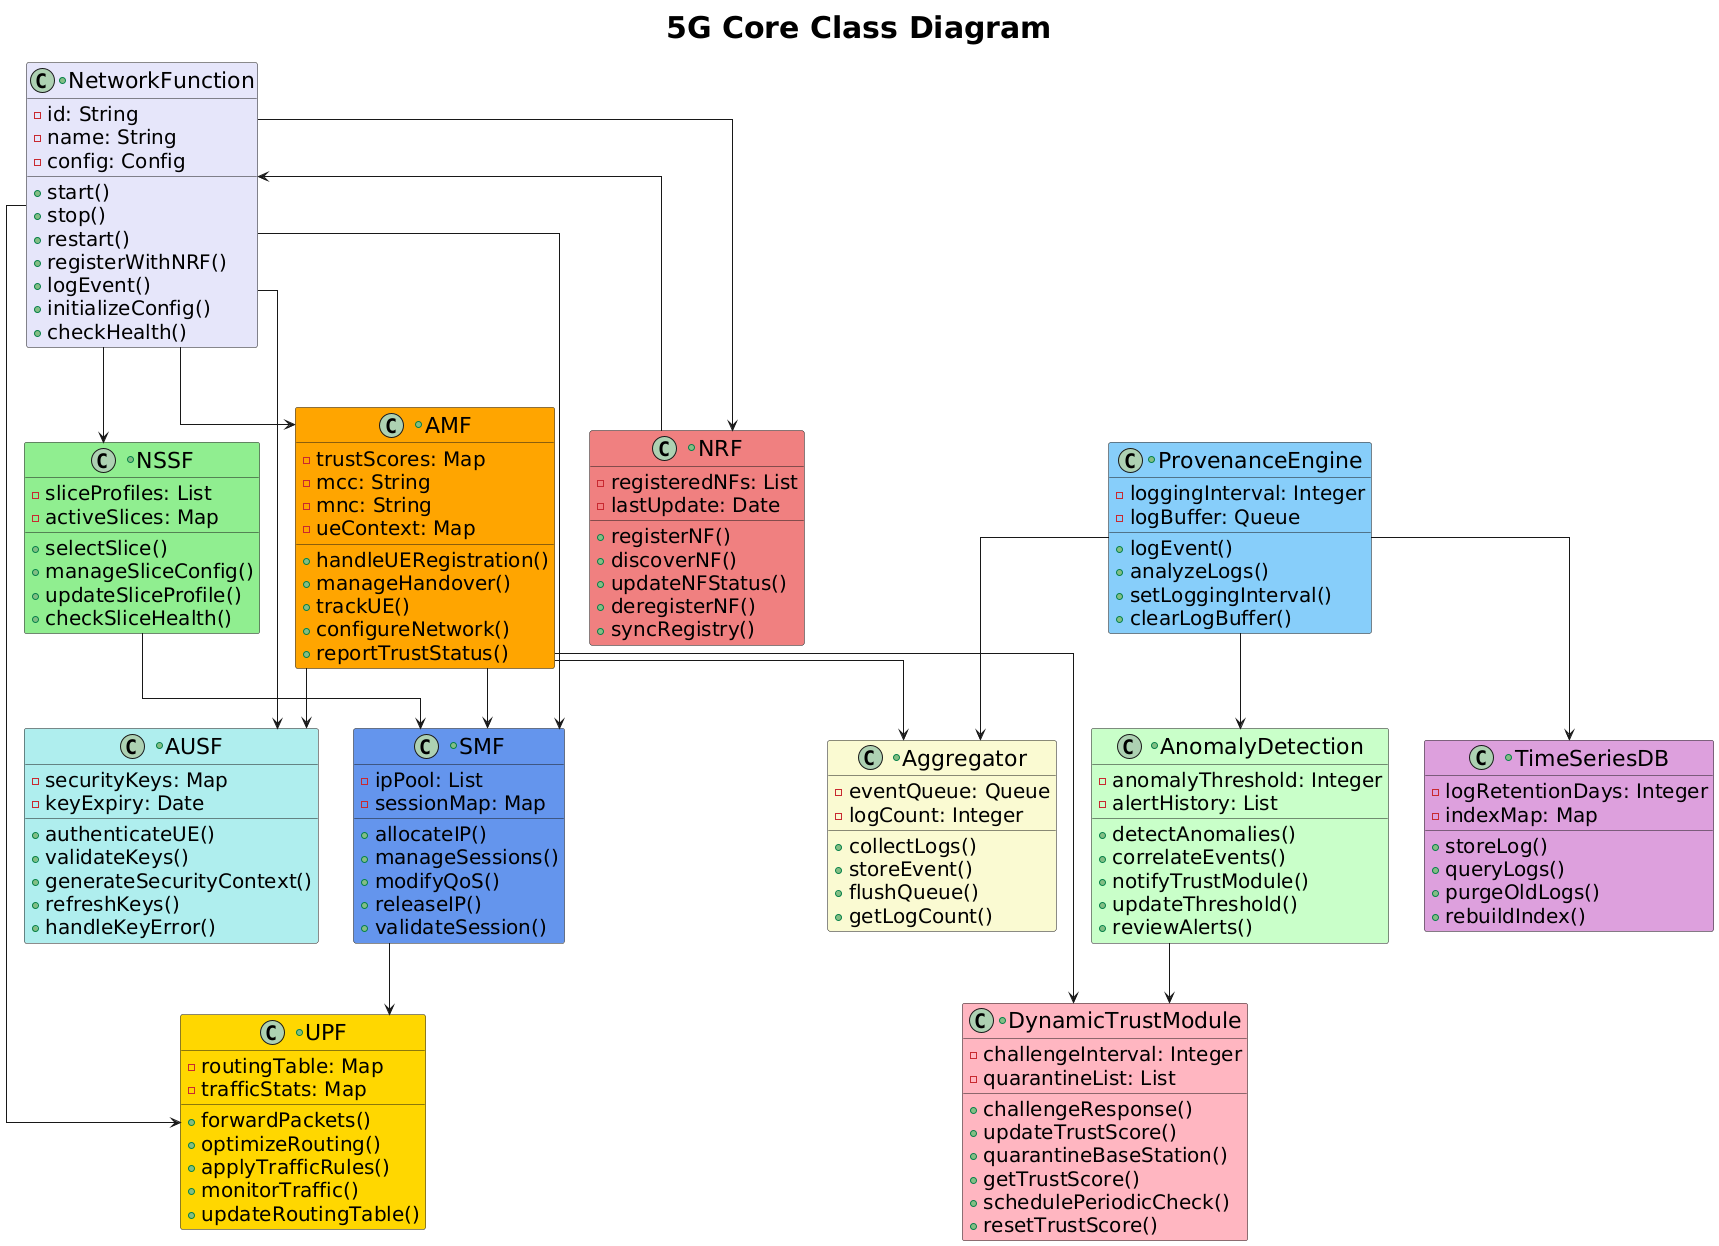

The diagram above was rendered by PlantUML. Its source (embedded in the PNG):
@startuml
top to bottom direction
title <size:30> 5G Core Class Diagram
skinparam DefaultFontSize 20
skinparam ClassFontSize 22
skinparam linetype ortho

together {
  +class "NetworkFunction" #E6E6FA {
    -id: String
    -name: String
    -config: Config
    +start()
    +stop()
    +restart()
    +registerWithNRF()
    +logEvent()
    +initializeConfig()
    +checkHealth()
  }
}

together {
  +class "NRF" #LightCoral {
    -registeredNFs: List
    -lastUpdate: Date
    +registerNF()
    +discoverNF()
    +updateNFStatus()
    +deregisterNF()
    +syncRegistry()
  }

  +class "AUSF" #AFEEEE {
    -securityKeys: Map
    -keyExpiry: Date
    +authenticateUE()
    +validateKeys()
    +generateSecurityContext()
    +refreshKeys()
    +handleKeyError()
  }

  +class "AMF" #FFA500 {
    -trustScores: Map
    -mcc: String
    -mnc: String
    -ueContext: Map
    +handleUERegistration()
    +manageHandover()
    +trackUE()
    +configureNetwork()
    +reportTrustStatus()
  }

  +class "SMF" #CornflowerBlue {
    -ipPool: List
    -sessionMap: Map
    +allocateIP()
    +manageSessions()
    +modifyQoS()
    +releaseIP()
    +validateSession()
  }

  +class "UPF" #Gold {
    -routingTable: Map
    -trafficStats: Map
    +forwardPackets()
    +optimizeRouting()
    +applyTrafficRules()
    +monitorTraffic()
    +updateRoutingTable()
  }

  +class "NSSF" #LightGreen {
    -sliceProfiles: List
    -activeSlices: Map
    +selectSlice()
    +manageSliceConfig()
    +updateSliceProfile()
    +checkSliceHealth()
  }
}

together {
  +class "DynamicTrustModule" #LightPink {
    -challengeInterval: Integer
    -quarantineList: List
    +challengeResponse()
    +updateTrustScore()
    +quarantineBaseStation()
    +getTrustScore()
    +schedulePeriodicCheck()
    +resetTrustScore()
  }
}

together {
  +class "ProvenanceEngine" #LightSkyBlue {
    -loggingInterval: Integer
    -logBuffer: Queue
    +logEvent()
    +analyzeLogs()
    +setLoggingInterval()
    +clearLogBuffer()
  }

  +class "Aggregator" #LightGoldenRodYellow {
    -eventQueue: Queue
    -logCount: Integer
    +collectLogs()
    +storeEvent()
    +flushQueue()
    +getLogCount()
  }

  +class "TimeSeriesDB" #Plum {
    -logRetentionDays: Integer
    -indexMap: Map
    +storeLog()
    +queryLogs()
    +purgeOldLogs()
    +rebuildIndex()
  }

  +class "AnomalyDetection" #TECHNOLOGY{
    -anomalyThreshold: Integer
    -alertHistory: List
    +detectAnomalies()
    +correlateEvents()
    +notifyTrustModule()
    +updateThreshold()
    +reviewAlerts()
  }
}

NetworkFunction --> NRF
NetworkFunction --> AUSF
NetworkFunction --> AMF
NetworkFunction --> SMF
NetworkFunction --> UPF
NetworkFunction --> NSSF
AMF --> DynamicTrustModule
ProvenanceEngine --> Aggregator
ProvenanceEngine --> TimeSeriesDB
ProvenanceEngine --> AnomalyDetection
NRF --> NetworkFunction
AMF --> AUSF
AMF --> SMF
SMF --> UPF
NSSF --> SMF
AMF --> Aggregator
AnomalyDetection --> DynamicTrustModule
@enduml